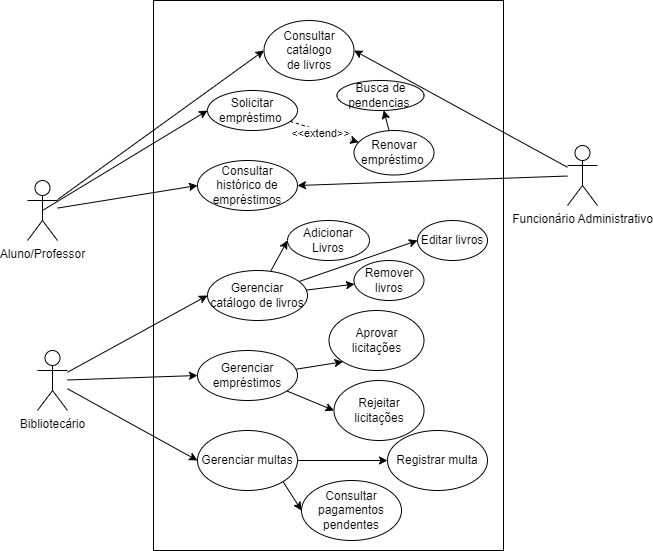

The diagram above was exported from draw.io. Its source (the exported page's mxGraphModel, read from the mxfile embedded in the PNG):
<mxGraphModel dx="1222" dy="646" grid="1" gridSize="10" guides="1" tooltips="1" connect="1" arrows="1" fold="1" page="1" pageScale="1" pageWidth="827" pageHeight="1169" math="0" shadow="0">
  <root>
    <mxCell id="0" />
    <mxCell id="1" parent="0" />
    <mxCell id="RXcsoxOCSZhW0_TIEgHx-18" value="" style="rounded=0;whiteSpace=wrap;html=1;" vertex="1" parent="1">
      <mxGeometry x="266" y="410" width="350" height="550" as="geometry" />
    </mxCell>
    <mxCell id="RXcsoxOCSZhW0_TIEgHx-37" style="rounded=0;orthogonalLoop=1;jettySize=auto;html=1;entryX=0;entryY=0.5;entryDx=0;entryDy=0;" edge="1" parent="1" source="RXcsoxOCSZhW0_TIEgHx-2" target="RXcsoxOCSZhW0_TIEgHx-35">
      <mxGeometry relative="1" as="geometry" />
    </mxCell>
    <mxCell id="RXcsoxOCSZhW0_TIEgHx-40" style="rounded=0;orthogonalLoop=1;jettySize=auto;html=1;exitX=0.5;exitY=0.5;exitDx=0;exitDy=0;exitPerimeter=0;entryX=0;entryY=0.5;entryDx=0;entryDy=0;" edge="1" parent="1" source="RXcsoxOCSZhW0_TIEgHx-2" target="RXcsoxOCSZhW0_TIEgHx-8">
      <mxGeometry relative="1" as="geometry" />
    </mxCell>
    <mxCell id="RXcsoxOCSZhW0_TIEgHx-42" style="rounded=0;orthogonalLoop=1;jettySize=auto;html=1;entryX=0;entryY=0.5;entryDx=0;entryDy=0;" edge="1" parent="1" source="RXcsoxOCSZhW0_TIEgHx-2" target="RXcsoxOCSZhW0_TIEgHx-7">
      <mxGeometry relative="1" as="geometry" />
    </mxCell>
    <mxCell id="RXcsoxOCSZhW0_TIEgHx-2" value="Aluno/Professor&lt;div&gt;&lt;br&gt;&lt;/div&gt;" style="shape=umlActor;verticalLabelPosition=bottom;verticalAlign=top;html=1;outlineConnect=0;" vertex="1" parent="1">
      <mxGeometry x="140" y="590" width="30" height="60" as="geometry" />
    </mxCell>
    <mxCell id="RXcsoxOCSZhW0_TIEgHx-16" style="rounded=0;orthogonalLoop=1;jettySize=auto;html=1;entryX=0;entryY=0.5;entryDx=0;entryDy=0;" edge="1" parent="1" source="RXcsoxOCSZhW0_TIEgHx-4" target="RXcsoxOCSZhW0_TIEgHx-11">
      <mxGeometry relative="1" as="geometry" />
    </mxCell>
    <mxCell id="RXcsoxOCSZhW0_TIEgHx-17" style="rounded=0;orthogonalLoop=1;jettySize=auto;html=1;entryX=0;entryY=0.5;entryDx=0;entryDy=0;" edge="1" parent="1" source="RXcsoxOCSZhW0_TIEgHx-4" target="RXcsoxOCSZhW0_TIEgHx-10">
      <mxGeometry relative="1" as="geometry" />
    </mxCell>
    <mxCell id="RXcsoxOCSZhW0_TIEgHx-27" style="rounded=0;orthogonalLoop=1;jettySize=auto;html=1;entryX=0;entryY=0.5;entryDx=0;entryDy=0;" edge="1" parent="1" source="RXcsoxOCSZhW0_TIEgHx-4" target="RXcsoxOCSZhW0_TIEgHx-26">
      <mxGeometry relative="1" as="geometry" />
    </mxCell>
    <mxCell id="RXcsoxOCSZhW0_TIEgHx-4" value="Bibliotecário&lt;div&gt;&lt;br&gt;&lt;/div&gt;" style="shape=umlActor;verticalLabelPosition=bottom;verticalAlign=top;html=1;outlineConnect=0;" vertex="1" parent="1">
      <mxGeometry x="150" y="760" width="30" height="60" as="geometry" />
    </mxCell>
    <mxCell id="RXcsoxOCSZhW0_TIEgHx-39" style="rounded=0;orthogonalLoop=1;jettySize=auto;html=1;entryX=1;entryY=0.5;entryDx=0;entryDy=0;" edge="1" parent="1" source="RXcsoxOCSZhW0_TIEgHx-6" target="RXcsoxOCSZhW0_TIEgHx-35">
      <mxGeometry relative="1" as="geometry" />
    </mxCell>
    <mxCell id="RXcsoxOCSZhW0_TIEgHx-43" style="rounded=0;orthogonalLoop=1;jettySize=auto;html=1;entryX=1;entryY=0.5;entryDx=0;entryDy=0;" edge="1" parent="1" source="RXcsoxOCSZhW0_TIEgHx-6" target="RXcsoxOCSZhW0_TIEgHx-7">
      <mxGeometry relative="1" as="geometry" />
    </mxCell>
    <mxCell id="RXcsoxOCSZhW0_TIEgHx-6" value="Funcionário Administrativo" style="shape=umlActor;verticalLabelPosition=bottom;verticalAlign=top;html=1;outlineConnect=0;" vertex="1" parent="1">
      <mxGeometry x="680" y="555" width="30" height="60" as="geometry" />
    </mxCell>
    <mxCell id="RXcsoxOCSZhW0_TIEgHx-7" value="Consultar catálogo&lt;div&gt;de livros&lt;/div&gt;" style="ellipse;whiteSpace=wrap;html=1;" vertex="1" parent="1">
      <mxGeometry x="376.5" y="430" width="90" height="60" as="geometry" />
    </mxCell>
    <mxCell id="RXcsoxOCSZhW0_TIEgHx-41" value="&amp;lt;&amp;lt;extend&amp;gt;&amp;gt;" style="rounded=0;orthogonalLoop=1;jettySize=auto;html=1;dashed=1;" edge="1" parent="1" source="RXcsoxOCSZhW0_TIEgHx-8" target="RXcsoxOCSZhW0_TIEgHx-9">
      <mxGeometry x="-0.0931" y="-3" relative="1" as="geometry">
        <mxPoint as="offset" />
      </mxGeometry>
    </mxCell>
    <mxCell id="RXcsoxOCSZhW0_TIEgHx-8" value="Solicitar empréstimo&amp;nbsp;" style="ellipse;whiteSpace=wrap;html=1;" vertex="1" parent="1">
      <mxGeometry x="320" y="500" width="90" height="40" as="geometry" />
    </mxCell>
    <mxCell id="RXcsoxOCSZhW0_TIEgHx-46" style="rounded=0;orthogonalLoop=1;jettySize=auto;html=1;" edge="1" parent="1" source="RXcsoxOCSZhW0_TIEgHx-9" target="RXcsoxOCSZhW0_TIEgHx-45">
      <mxGeometry relative="1" as="geometry" />
    </mxCell>
    <mxCell id="RXcsoxOCSZhW0_TIEgHx-9" value="Renovar empréstimo&amp;nbsp;" style="ellipse;whiteSpace=wrap;html=1;" vertex="1" parent="1">
      <mxGeometry x="466.5" y="540" width="80" height="44.5" as="geometry" />
    </mxCell>
    <mxCell id="RXcsoxOCSZhW0_TIEgHx-22" style="rounded=0;orthogonalLoop=1;jettySize=auto;html=1;entryX=0;entryY=1;entryDx=0;entryDy=0;" edge="1" parent="1" source="RXcsoxOCSZhW0_TIEgHx-10" target="RXcsoxOCSZhW0_TIEgHx-21">
      <mxGeometry relative="1" as="geometry" />
    </mxCell>
    <mxCell id="RXcsoxOCSZhW0_TIEgHx-25" style="rounded=0;orthogonalLoop=1;jettySize=auto;html=1;entryX=0;entryY=0.5;entryDx=0;entryDy=0;" edge="1" parent="1" source="RXcsoxOCSZhW0_TIEgHx-10" target="RXcsoxOCSZhW0_TIEgHx-23">
      <mxGeometry relative="1" as="geometry" />
    </mxCell>
    <mxCell id="RXcsoxOCSZhW0_TIEgHx-10" value="Gerenciar empréstimos" style="ellipse;whiteSpace=wrap;html=1;" vertex="1" parent="1">
      <mxGeometry x="310" y="760" width="100" height="50" as="geometry" />
    </mxCell>
    <mxCell id="RXcsoxOCSZhW0_TIEgHx-14" style="rounded=0;orthogonalLoop=1;jettySize=auto;html=1;" edge="1" parent="1" source="RXcsoxOCSZhW0_TIEgHx-11" target="RXcsoxOCSZhW0_TIEgHx-12">
      <mxGeometry relative="1" as="geometry" />
    </mxCell>
    <mxCell id="RXcsoxOCSZhW0_TIEgHx-15" style="rounded=0;orthogonalLoop=1;jettySize=auto;html=1;exitX=1;exitY=1;exitDx=0;exitDy=0;entryX=0;entryY=0.5;entryDx=0;entryDy=0;" edge="1" parent="1" source="RXcsoxOCSZhW0_TIEgHx-11" target="RXcsoxOCSZhW0_TIEgHx-13">
      <mxGeometry relative="1" as="geometry" />
    </mxCell>
    <mxCell id="RXcsoxOCSZhW0_TIEgHx-11" value="Gerenciar multas" style="ellipse;whiteSpace=wrap;html=1;" vertex="1" parent="1">
      <mxGeometry x="310" y="840" width="100" height="60" as="geometry" />
    </mxCell>
    <mxCell id="RXcsoxOCSZhW0_TIEgHx-12" value="Registrar multa" style="ellipse;whiteSpace=wrap;html=1;" vertex="1" parent="1">
      <mxGeometry x="500" y="840" width="100" height="60" as="geometry" />
    </mxCell>
    <mxCell id="RXcsoxOCSZhW0_TIEgHx-13" value="Consultar pagamentos pendentes" style="ellipse;whiteSpace=wrap;html=1;" vertex="1" parent="1">
      <mxGeometry x="414" y="890" width="100" height="60" as="geometry" />
    </mxCell>
    <mxCell id="RXcsoxOCSZhW0_TIEgHx-21" value="Aprovar licitações" style="ellipse;whiteSpace=wrap;html=1;" vertex="1" parent="1">
      <mxGeometry x="441.5" y="720" width="95" height="60" as="geometry" />
    </mxCell>
    <mxCell id="RXcsoxOCSZhW0_TIEgHx-23" value="Rejeitar licitações" style="ellipse;whiteSpace=wrap;html=1;" vertex="1" parent="1">
      <mxGeometry x="446.5" y="790" width="90" height="60" as="geometry" />
    </mxCell>
    <mxCell id="RXcsoxOCSZhW0_TIEgHx-30" style="rounded=0;orthogonalLoop=1;jettySize=auto;html=1;entryX=0;entryY=0.5;entryDx=0;entryDy=0;" edge="1" parent="1" source="RXcsoxOCSZhW0_TIEgHx-26" target="RXcsoxOCSZhW0_TIEgHx-28">
      <mxGeometry relative="1" as="geometry" />
    </mxCell>
    <mxCell id="RXcsoxOCSZhW0_TIEgHx-32" style="rounded=0;orthogonalLoop=1;jettySize=auto;html=1;" edge="1" parent="1" source="RXcsoxOCSZhW0_TIEgHx-26" target="RXcsoxOCSZhW0_TIEgHx-31">
      <mxGeometry relative="1" as="geometry" />
    </mxCell>
    <mxCell id="RXcsoxOCSZhW0_TIEgHx-34" style="rounded=0;orthogonalLoop=1;jettySize=auto;html=1;entryX=0;entryY=0.5;entryDx=0;entryDy=0;" edge="1" parent="1" source="RXcsoxOCSZhW0_TIEgHx-26" target="RXcsoxOCSZhW0_TIEgHx-33">
      <mxGeometry relative="1" as="geometry" />
    </mxCell>
    <mxCell id="RXcsoxOCSZhW0_TIEgHx-26" value="Gerenciar catálogo de livros" style="ellipse;whiteSpace=wrap;html=1;" vertex="1" parent="1">
      <mxGeometry x="320" y="680" width="100" height="50" as="geometry" />
    </mxCell>
    <mxCell id="RXcsoxOCSZhW0_TIEgHx-28" value="Adicionar Livros" style="ellipse;whiteSpace=wrap;html=1;" vertex="1" parent="1">
      <mxGeometry x="400" y="630" width="82" height="40" as="geometry" />
    </mxCell>
    <mxCell id="RXcsoxOCSZhW0_TIEgHx-31" value="Remover livros" style="ellipse;whiteSpace=wrap;html=1;" vertex="1" parent="1">
      <mxGeometry x="466.5" y="670" width="70" height="40" as="geometry" />
    </mxCell>
    <mxCell id="RXcsoxOCSZhW0_TIEgHx-33" value="Editar livros" style="ellipse;whiteSpace=wrap;html=1;" vertex="1" parent="1">
      <mxGeometry x="530" y="630" width="70" height="40" as="geometry" />
    </mxCell>
    <mxCell id="RXcsoxOCSZhW0_TIEgHx-35" value="Consultar histórico de empréstimos" style="ellipse;whiteSpace=wrap;html=1;" vertex="1" parent="1">
      <mxGeometry x="310" y="570" width="100" height="50" as="geometry" />
    </mxCell>
    <mxCell id="RXcsoxOCSZhW0_TIEgHx-36" style="edgeStyle=orthogonalEdgeStyle;rounded=0;orthogonalLoop=1;jettySize=auto;html=1;exitX=0.5;exitY=1;exitDx=0;exitDy=0;" edge="1" parent="1" source="RXcsoxOCSZhW0_TIEgHx-35" target="RXcsoxOCSZhW0_TIEgHx-35">
      <mxGeometry relative="1" as="geometry" />
    </mxCell>
    <mxCell id="RXcsoxOCSZhW0_TIEgHx-45" value="Busca de pendencias&amp;nbsp;" style="ellipse;whiteSpace=wrap;html=1;" vertex="1" parent="1">
      <mxGeometry x="449.5" y="490" width="87" height="30" as="geometry" />
    </mxCell>
  </root>
</mxGraphModel>